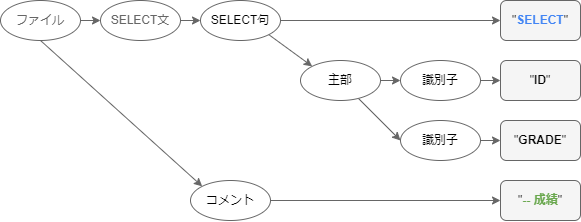

The diagram above was exported from draw.io. Its source (the exported page's mxGraphModel, read from the mxfile embedded in the PNG):
<mxGraphModel dx="1221" dy="621" grid="1" gridSize="10" guides="1" tooltips="1" connect="1" arrows="1" fold="1" page="1" pageScale="1" pageWidth="827" pageHeight="1169" math="0" shadow="0">
  <root>
    <mxCell id="0" />
    <mxCell id="1" parent="0" />
    <mxCell id="2" value="SELECT文" style="ellipse;whiteSpace=wrap;html=1;strokeColor=#666666;fontColor=#666666;" vertex="1" parent="1">
      <mxGeometry x="200" y="200" width="80" height="40" as="geometry" />
    </mxCell>
    <mxCell id="3" value="SELECT句" style="ellipse;whiteSpace=wrap;html=1;strokeColor=#666666;fontColor=#000000;" vertex="1" parent="1">
      <mxGeometry x="300" y="200" width="80" height="40" as="geometry" />
    </mxCell>
    <mxCell id="4" style="edgeStyle=none;rounded=0;orthogonalLoop=1;jettySize=auto;html=1;entryX=0;entryY=0.5;entryDx=0;entryDy=0;labelBackgroundColor=none;strokeColor=#666666;fontSize=22;fontColor=#666666;fillColor=#FFFFFF;" edge="1" source="5" target="21" parent="1">
      <mxGeometry relative="1" as="geometry" />
    </mxCell>
    <mxCell id="5" value="主部" style="ellipse;whiteSpace=wrap;html=1;fontColor=#000000;strokeColor=#666666;" vertex="1" parent="1">
      <mxGeometry x="400" y="260" width="80" height="40" as="geometry" />
    </mxCell>
    <mxCell id="6" value="" style="endArrow=classic;html=1;rounded=0;exitX=1;exitY=0.5;exitDx=0;exitDy=0;entryX=0;entryY=0.5;entryDx=0;entryDy=0;strokeColor=#666666;" edge="1" source="2" target="3" parent="1">
      <mxGeometry width="50" height="50" relative="1" as="geometry">
        <mxPoint x="380" y="270" as="sourcePoint" />
        <mxPoint x="320" y="220" as="targetPoint" />
      </mxGeometry>
    </mxCell>
    <mxCell id="7" value="&quot;&lt;font color=&quot;#4285f4&quot;&gt;&lt;b&gt;SELECT&lt;/b&gt;&lt;/font&gt;&quot;" style="rounded=1;whiteSpace=wrap;html=1;fillColor=#f5f5f5;strokeColor=#666666;fontColor=#000000;" vertex="1" parent="1">
      <mxGeometry x="600" y="200" width="80" height="40" as="geometry" />
    </mxCell>
    <mxCell id="8" value="" style="endArrow=classic;html=1;rounded=0;exitX=1;exitY=1;exitDx=0;exitDy=0;entryX=0;entryY=0;entryDx=0;entryDy=0;strokeColor=#666666;fontColor=#000000;" edge="1" source="3" target="5" parent="1">
      <mxGeometry width="50" height="50" relative="1" as="geometry">
        <mxPoint x="380" y="270" as="sourcePoint" />
        <mxPoint x="430" y="220" as="targetPoint" />
      </mxGeometry>
    </mxCell>
    <mxCell id="9" value="" style="endArrow=classic;html=1;rounded=0;exitX=1;exitY=0.5;exitDx=0;exitDy=0;entryX=0;entryY=0.5;entryDx=0;entryDy=0;strokeColor=#666666;fontColor=#000000;" edge="1" source="3" target="7" parent="1">
      <mxGeometry width="50" height="50" relative="1" as="geometry">
        <mxPoint x="380" y="270" as="sourcePoint" />
        <mxPoint x="430" y="220" as="targetPoint" />
      </mxGeometry>
    </mxCell>
    <mxCell id="10" value="" style="endArrow=classic;html=1;rounded=0;exitX=1;exitY=0.5;exitDx=0;exitDy=0;entryX=0;entryY=0.5;entryDx=0;entryDy=0;strokeColor=#666666;fontColor=#000000;" edge="1" source="5" target="12" parent="1">
      <mxGeometry width="50" height="50" relative="1" as="geometry">
        <mxPoint x="470.00427124746193" y="234.14213562373095" as="sourcePoint" />
        <mxPoint x="513.4357287525381" y="265.85786437626905" as="targetPoint" />
      </mxGeometry>
    </mxCell>
    <mxCell id="11" value="&quot;&lt;b&gt;ID&lt;/b&gt;&quot;" style="rounded=1;whiteSpace=wrap;html=1;fillColor=#f5f5f5;strokeColor=#666666;fontColor=#000000;" vertex="1" parent="1">
      <mxGeometry x="600" y="260" width="80" height="40" as="geometry" />
    </mxCell>
    <mxCell id="12" value="識別子" style="ellipse;whiteSpace=wrap;html=1;strokeColor=#666666;fontColor=#000000;" vertex="1" parent="1">
      <mxGeometry x="500" y="260" width="80" height="40" as="geometry" />
    </mxCell>
    <mxCell id="13" value="" style="endArrow=classic;html=1;rounded=0;exitX=1;exitY=0.5;exitDx=0;exitDy=0;entryX=0;entryY=0.5;entryDx=0;entryDy=0;strokeColor=#666666;fontColor=#000000;" edge="1" source="12" target="11" parent="1">
      <mxGeometry width="50" height="50" relative="1" as="geometry">
        <mxPoint x="490" y="290" as="sourcePoint" />
        <mxPoint x="510" y="290" as="targetPoint" />
      </mxGeometry>
    </mxCell>
    <mxCell id="14" value="&quot;&lt;font color=&quot;#6aa84f&quot;&gt;&lt;b&gt;-- 成績&lt;/b&gt;&lt;/font&gt;&quot;" style="rounded=1;whiteSpace=wrap;html=1;fillColor=#f5f5f5;fontColor=#000000;strokeColor=#666666;" vertex="1" parent="1">
      <mxGeometry x="600" y="380" width="80" height="40" as="geometry" />
    </mxCell>
    <mxCell id="15" value="コメント" style="ellipse;whiteSpace=wrap;html=1;fontColor=#000000;strokeColor=#666666;" vertex="1" parent="1">
      <mxGeometry x="290" y="380" width="80" height="40" as="geometry" />
    </mxCell>
    <mxCell id="16" value="" style="endArrow=classic;html=1;rounded=0;exitX=1;exitY=0.5;exitDx=0;exitDy=0;entryX=0;entryY=0.5;entryDx=0;entryDy=0;fontColor=#000000;strokeColor=#666666;" edge="1" source="15" target="14" parent="1">
      <mxGeometry width="50" height="50" relative="1" as="geometry">
        <mxPoint x="380" y="360" as="sourcePoint" />
        <mxPoint x="400" y="360" as="targetPoint" />
      </mxGeometry>
    </mxCell>
    <mxCell id="17" value="" style="endArrow=classic;html=1;rounded=0;entryX=0;entryY=0;entryDx=0;entryDy=0;strokeColor=#666666;" edge="1" target="15" parent="1">
      <mxGeometry width="50" height="50" relative="1" as="geometry">
        <mxPoint x="140" y="240" as="sourcePoint" />
        <mxPoint x="330" y="370" as="targetPoint" />
      </mxGeometry>
    </mxCell>
    <mxCell id="18" value="&lt;font color=&quot;#666666&quot;&gt;ファイル&lt;/font&gt;" style="ellipse;whiteSpace=wrap;html=1;strokeColor=#666666;" vertex="1" parent="1">
      <mxGeometry x="100" y="200" width="80" height="40" as="geometry" />
    </mxCell>
    <mxCell id="19" value="" style="endArrow=classic;html=1;rounded=0;exitX=1;exitY=0.5;exitDx=0;exitDy=0;strokeColor=#666666;" edge="1" source="18" parent="1">
      <mxGeometry width="50" height="50" relative="1" as="geometry">
        <mxPoint x="290" y="230" as="sourcePoint" />
        <mxPoint x="200" y="220" as="targetPoint" />
      </mxGeometry>
    </mxCell>
    <mxCell id="20" value="&quot;&lt;b&gt;GRADE&lt;/b&gt;&quot;" style="rounded=1;whiteSpace=wrap;html=1;fillColor=#f5f5f5;strokeColor=#666666;fontColor=#000000;" vertex="1" parent="1">
      <mxGeometry x="600" y="320" width="80" height="40" as="geometry" />
    </mxCell>
    <mxCell id="21" value="識別子" style="ellipse;whiteSpace=wrap;html=1;strokeColor=#666666;fontColor=#000000;" vertex="1" parent="1">
      <mxGeometry x="500" y="320" width="80" height="40" as="geometry" />
    </mxCell>
    <mxCell id="22" value="" style="endArrow=classic;html=1;rounded=0;exitX=1;exitY=0.5;exitDx=0;exitDy=0;entryX=0;entryY=0.5;entryDx=0;entryDy=0;strokeColor=#666666;fontColor=#000000;" edge="1" source="21" target="20" parent="1">
      <mxGeometry width="50" height="50" relative="1" as="geometry">
        <mxPoint x="490" y="350" as="sourcePoint" />
        <mxPoint x="510" y="350" as="targetPoint" />
      </mxGeometry>
    </mxCell>
  </root>
</mxGraphModel>